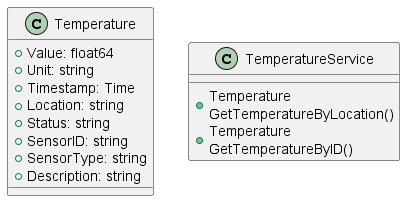

The diagram above was rendered by PlantUML. Its source (embedded in the PNG):
@startuml Temperature API - class diagram
!include https://raw.githubusercontent.com/plantuml-stdlib/C4-PlantUML/master/C4.puml

class Temperature {
	+Value: float64
	+Unit: string
	+Timestamp: Time
	+Location: string
	+Status: string
	+SensorID: string
	+SensorType: string
	+Description: string
}

class TemperatureService {
	+Temperature GetTemperatureByLocation()  
	+Temperature GetTemperatureByID()  
}

@enduml